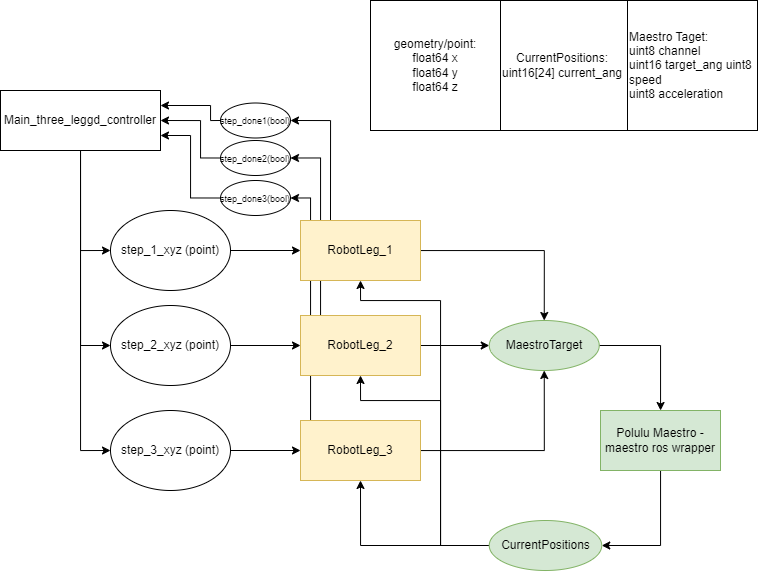

The diagram above was exported from draw.io. Its source (the exported page's mxGraphModel, read from the mxfile embedded in the PNG):
<mxGraphModel dx="1021" dy="579" grid="1" gridSize="10" guides="1" tooltips="1" connect="1" arrows="1" fold="1" page="1" pageScale="1" pageWidth="827" pageHeight="1169" math="0" shadow="0">
  <root>
    <mxCell id="0" />
    <mxCell id="1" parent="0" />
    <mxCell id="n2j4CQMMadK633ObHg8q-7" style="edgeStyle=orthogonalEdgeStyle;rounded=0;orthogonalLoop=1;jettySize=auto;html=1;entryX=1;entryY=0.5;entryDx=0;entryDy=0;" parent="1" source="n2j4CQMMadK633ObHg8q-2" target="n2j4CQMMadK633ObHg8q-6" edge="1">
      <mxGeometry relative="1" as="geometry" />
    </mxCell>
    <mxCell id="n2j4CQMMadK633ObHg8q-2" value="Polulu Maestro - maestro ros wrapper" style="rounded=0;whiteSpace=wrap;html=1;fillColor=#d5e8d4;strokeColor=#82b366;" parent="1" vertex="1">
      <mxGeometry x="670" y="410" width="120" height="60" as="geometry" />
    </mxCell>
    <mxCell id="n2j4CQMMadK633ObHg8q-5" style="edgeStyle=orthogonalEdgeStyle;rounded=0;orthogonalLoop=1;jettySize=auto;html=1;" parent="1" source="n2j4CQMMadK633ObHg8q-3" target="n2j4CQMMadK633ObHg8q-2" edge="1">
      <mxGeometry relative="1" as="geometry" />
    </mxCell>
    <mxCell id="n2j4CQMMadK633ObHg8q-3" value="MaestroTarget" style="ellipse;whiteSpace=wrap;html=1;fillColor=#d5e8d4;strokeColor=#82b366;" parent="1" vertex="1">
      <mxGeometry x="558.75" y="320" width="110" height="50" as="geometry" />
    </mxCell>
    <mxCell id="3dIs1BvgKKJkEgijvuep-1" style="edgeStyle=orthogonalEdgeStyle;rounded=0;orthogonalLoop=1;jettySize=auto;html=1;entryX=0.5;entryY=1;entryDx=0;entryDy=0;" parent="1" source="n2j4CQMMadK633ObHg8q-6" target="n2j4CQMMadK633ObHg8q-10" edge="1">
      <mxGeometry relative="1" as="geometry">
        <Array as="points">
          <mxPoint x="510" y="545" />
          <mxPoint x="510" y="300" />
          <mxPoint x="430" y="300" />
        </Array>
      </mxGeometry>
    </mxCell>
    <mxCell id="3dIs1BvgKKJkEgijvuep-2" style="edgeStyle=orthogonalEdgeStyle;rounded=0;orthogonalLoop=1;jettySize=auto;html=1;entryX=0.5;entryY=1;entryDx=0;entryDy=0;" parent="1" source="n2j4CQMMadK633ObHg8q-6" target="n2j4CQMMadK633ObHg8q-16" edge="1">
      <mxGeometry relative="1" as="geometry">
        <Array as="points">
          <mxPoint x="510" y="545" />
          <mxPoint x="510" y="400" />
          <mxPoint x="430" y="400" />
        </Array>
      </mxGeometry>
    </mxCell>
    <mxCell id="3dIs1BvgKKJkEgijvuep-3" style="edgeStyle=orthogonalEdgeStyle;rounded=0;orthogonalLoop=1;jettySize=auto;html=1;entryX=0.5;entryY=1;entryDx=0;entryDy=0;" parent="1" source="n2j4CQMMadK633ObHg8q-6" target="n2j4CQMMadK633ObHg8q-19" edge="1">
      <mxGeometry relative="1" as="geometry" />
    </mxCell>
    <mxCell id="n2j4CQMMadK633ObHg8q-6" value="CurrentPositions" style="ellipse;whiteSpace=wrap;html=1;fillColor=#d5e8d4;strokeColor=#82b366;" parent="1" vertex="1">
      <mxGeometry x="558.75" y="520" width="112.5" height="50" as="geometry" />
    </mxCell>
    <mxCell id="n2j4CQMMadK633ObHg8q-8" value="&lt;span style=&quot;background-color: initial;&quot;&gt;Maestro Taget:&lt;/span&gt;&lt;br&gt;&lt;span style=&quot;background-color: initial;&quot;&gt;uint8 channel&lt;/span&gt;&lt;br&gt;&lt;span style=&quot;background-color: initial;&quot;&gt;uint16 target_ang uint8 speed&lt;/span&gt;&lt;br&gt;&lt;div style=&quot;&quot;&gt;&lt;span style=&quot;background-color: initial;&quot;&gt;uint8 acceleration&lt;/span&gt;&lt;/div&gt;" style="whiteSpace=wrap;html=1;aspect=fixed;align=left;" parent="1" vertex="1">
      <mxGeometry x="697" width="130" height="130" as="geometry" />
    </mxCell>
    <mxCell id="n2j4CQMMadK633ObHg8q-9" value="CurrentPositions:&lt;br&gt;&lt;div style=&quot;text-align: left;&quot;&gt;uint16[24] current_ang&lt;br&gt;&lt;/div&gt;" style="whiteSpace=wrap;html=1;aspect=fixed;" parent="1" vertex="1">
      <mxGeometry x="567" width="130" height="130" as="geometry" />
    </mxCell>
    <mxCell id="n2j4CQMMadK633ObHg8q-13" style="edgeStyle=orthogonalEdgeStyle;rounded=0;orthogonalLoop=1;jettySize=auto;html=1;" parent="1" source="n2j4CQMMadK633ObHg8q-10" target="n2j4CQMMadK633ObHg8q-3" edge="1">
      <mxGeometry relative="1" as="geometry" />
    </mxCell>
    <mxCell id="1s-8dY0NU3ogmGJupwMk-5" style="edgeStyle=orthogonalEdgeStyle;rounded=0;orthogonalLoop=1;jettySize=auto;html=1;exitX=0.25;exitY=0;exitDx=0;exitDy=0;entryX=1;entryY=0.5;entryDx=0;entryDy=0;fontSize=9;" edge="1" parent="1" source="n2j4CQMMadK633ObHg8q-10" target="1s-8dY0NU3ogmGJupwMk-1">
      <mxGeometry relative="1" as="geometry" />
    </mxCell>
    <mxCell id="n2j4CQMMadK633ObHg8q-15" style="edgeStyle=orthogonalEdgeStyle;rounded=0;orthogonalLoop=1;jettySize=auto;html=1;entryX=0;entryY=0.5;entryDx=0;entryDy=0;" parent="1" source="n2j4CQMMadK633ObHg8q-14" target="n2j4CQMMadK633ObHg8q-10" edge="1">
      <mxGeometry relative="1" as="geometry" />
    </mxCell>
    <mxCell id="n2j4CQMMadK633ObHg8q-14" value="step_1_xyz (point)" style="ellipse;whiteSpace=wrap;html=1;" parent="1" vertex="1">
      <mxGeometry x="180" y="210" width="120" height="80" as="geometry" />
    </mxCell>
    <mxCell id="n2j4CQMMadK633ObHg8q-22" style="edgeStyle=orthogonalEdgeStyle;rounded=0;orthogonalLoop=1;jettySize=auto;html=1;entryX=0;entryY=0.5;entryDx=0;entryDy=0;" parent="1" source="n2j4CQMMadK633ObHg8q-16" target="n2j4CQMMadK633ObHg8q-3" edge="1">
      <mxGeometry relative="1" as="geometry" />
    </mxCell>
    <mxCell id="1s-8dY0NU3ogmGJupwMk-6" style="edgeStyle=orthogonalEdgeStyle;rounded=0;orthogonalLoop=1;jettySize=auto;html=1;exitX=0.25;exitY=0;exitDx=0;exitDy=0;entryX=1;entryY=0.5;entryDx=0;entryDy=0;fontSize=9;" edge="1" parent="1" source="n2j4CQMMadK633ObHg8q-16" target="1s-8dY0NU3ogmGJupwMk-3">
      <mxGeometry relative="1" as="geometry">
        <Array as="points">
          <mxPoint x="390" y="315" />
          <mxPoint x="390" y="158" />
        </Array>
      </mxGeometry>
    </mxCell>
    <mxCell id="n2j4CQMMadK633ObHg8q-17" style="edgeStyle=orthogonalEdgeStyle;rounded=0;orthogonalLoop=1;jettySize=auto;html=1;entryX=0;entryY=0.5;entryDx=0;entryDy=0;" parent="1" source="n2j4CQMMadK633ObHg8q-18" target="n2j4CQMMadK633ObHg8q-16" edge="1">
      <mxGeometry relative="1" as="geometry" />
    </mxCell>
    <mxCell id="n2j4CQMMadK633ObHg8q-18" value="step_2_xyz&amp;nbsp;(point)" style="ellipse;whiteSpace=wrap;html=1;" parent="1" vertex="1">
      <mxGeometry x="180" y="305" width="120" height="80" as="geometry" />
    </mxCell>
    <mxCell id="n2j4CQMMadK633ObHg8q-24" style="edgeStyle=orthogonalEdgeStyle;rounded=0;orthogonalLoop=1;jettySize=auto;html=1;entryX=0.5;entryY=1;entryDx=0;entryDy=0;" parent="1" source="n2j4CQMMadK633ObHg8q-19" target="n2j4CQMMadK633ObHg8q-3" edge="1">
      <mxGeometry relative="1" as="geometry" />
    </mxCell>
    <mxCell id="1s-8dY0NU3ogmGJupwMk-7" style="edgeStyle=orthogonalEdgeStyle;rounded=0;orthogonalLoop=1;jettySize=auto;html=1;exitX=0.25;exitY=0;exitDx=0;exitDy=0;entryX=1;entryY=0.5;entryDx=0;entryDy=0;fontSize=9;" edge="1" parent="1" source="n2j4CQMMadK633ObHg8q-19" target="1s-8dY0NU3ogmGJupwMk-4">
      <mxGeometry relative="1" as="geometry">
        <Array as="points">
          <mxPoint x="380" y="420" />
          <mxPoint x="380" y="198" />
        </Array>
      </mxGeometry>
    </mxCell>
    <mxCell id="n2j4CQMMadK633ObHg8q-19" value="RobotLeg_3" style="rounded=0;whiteSpace=wrap;html=1;fillColor=#fff2cc;strokeColor=#d6b656;" parent="1" vertex="1">
      <mxGeometry x="370" y="420" width="120" height="60" as="geometry" />
    </mxCell>
    <mxCell id="n2j4CQMMadK633ObHg8q-23" value="" style="edgeStyle=orthogonalEdgeStyle;rounded=0;orthogonalLoop=1;jettySize=auto;html=1;" parent="1" source="n2j4CQMMadK633ObHg8q-21" target="n2j4CQMMadK633ObHg8q-19" edge="1">
      <mxGeometry relative="1" as="geometry" />
    </mxCell>
    <mxCell id="n2j4CQMMadK633ObHg8q-21" value="step_3_xyz&amp;nbsp;(point)" style="ellipse;whiteSpace=wrap;html=1;" parent="1" vertex="1">
      <mxGeometry x="180" y="410" width="120" height="80" as="geometry" />
    </mxCell>
    <mxCell id="n2j4CQMMadK633ObHg8q-26" style="edgeStyle=orthogonalEdgeStyle;rounded=0;orthogonalLoop=1;jettySize=auto;html=1;entryX=0;entryY=0.5;entryDx=0;entryDy=0;" parent="1" source="n2j4CQMMadK633ObHg8q-25" target="n2j4CQMMadK633ObHg8q-14" edge="1">
      <mxGeometry relative="1" as="geometry" />
    </mxCell>
    <mxCell id="n2j4CQMMadK633ObHg8q-27" style="edgeStyle=orthogonalEdgeStyle;rounded=0;orthogonalLoop=1;jettySize=auto;html=1;exitX=0.5;exitY=1;exitDx=0;exitDy=0;entryX=0;entryY=0.5;entryDx=0;entryDy=0;" parent="1" source="n2j4CQMMadK633ObHg8q-25" target="n2j4CQMMadK633ObHg8q-18" edge="1">
      <mxGeometry relative="1" as="geometry" />
    </mxCell>
    <mxCell id="n2j4CQMMadK633ObHg8q-28" style="edgeStyle=orthogonalEdgeStyle;rounded=0;orthogonalLoop=1;jettySize=auto;html=1;exitX=0.5;exitY=1;exitDx=0;exitDy=0;entryX=0;entryY=0.5;entryDx=0;entryDy=0;" parent="1" source="n2j4CQMMadK633ObHg8q-25" target="n2j4CQMMadK633ObHg8q-21" edge="1">
      <mxGeometry relative="1" as="geometry" />
    </mxCell>
    <mxCell id="n2j4CQMMadK633ObHg8q-25" value="Main_three_leggd_controller" style="rounded=0;whiteSpace=wrap;html=1;" parent="1" vertex="1">
      <mxGeometry x="70" y="90" width="160" height="60" as="geometry" />
    </mxCell>
    <mxCell id="n2j4CQMMadK633ObHg8q-29" value="geometry/point:&lt;br&gt;float64 x&lt;br&gt;float64 y&lt;br&gt;float64 z" style="whiteSpace=wrap;html=1;aspect=fixed;" parent="1" vertex="1">
      <mxGeometry x="440" width="130" height="130" as="geometry" />
    </mxCell>
    <mxCell id="1s-8dY0NU3ogmGJupwMk-10" style="edgeStyle=orthogonalEdgeStyle;rounded=0;orthogonalLoop=1;jettySize=auto;html=1;exitX=0;exitY=0.5;exitDx=0;exitDy=0;entryX=1;entryY=0.25;entryDx=0;entryDy=0;fontSize=9;" edge="1" parent="1" source="1s-8dY0NU3ogmGJupwMk-1" target="n2j4CQMMadK633ObHg8q-25">
      <mxGeometry relative="1" as="geometry">
        <Array as="points">
          <mxPoint x="280" y="120" />
          <mxPoint x="280" y="105" />
        </Array>
      </mxGeometry>
    </mxCell>
    <mxCell id="1s-8dY0NU3ogmGJupwMk-1" value="&lt;font style=&quot;font-size: 9px;&quot;&gt;step_done1(bool)&lt;/font&gt;" style="ellipse;whiteSpace=wrap;html=1;" vertex="1" parent="1">
      <mxGeometry x="290" y="102.5" width="70" height="35" as="geometry" />
    </mxCell>
    <mxCell id="1s-8dY0NU3ogmGJupwMk-9" style="edgeStyle=orthogonalEdgeStyle;rounded=0;orthogonalLoop=1;jettySize=auto;html=1;exitX=0;exitY=0.5;exitDx=0;exitDy=0;entryX=1;entryY=0.5;entryDx=0;entryDy=0;fontSize=9;" edge="1" parent="1" source="1s-8dY0NU3ogmGJupwMk-3" target="n2j4CQMMadK633ObHg8q-25">
      <mxGeometry relative="1" as="geometry">
        <Array as="points">
          <mxPoint x="270" y="158" />
          <mxPoint x="270" y="120" />
        </Array>
      </mxGeometry>
    </mxCell>
    <mxCell id="1s-8dY0NU3ogmGJupwMk-3" value="&lt;font style=&quot;font-size: 9px;&quot;&gt;step_done2(bool)&lt;/font&gt;" style="ellipse;whiteSpace=wrap;html=1;" vertex="1" parent="1">
      <mxGeometry x="290" y="140" width="70" height="35" as="geometry" />
    </mxCell>
    <mxCell id="1s-8dY0NU3ogmGJupwMk-8" style="edgeStyle=orthogonalEdgeStyle;rounded=0;orthogonalLoop=1;jettySize=auto;html=1;exitX=0;exitY=0.5;exitDx=0;exitDy=0;entryX=1;entryY=0.75;entryDx=0;entryDy=0;fontSize=9;" edge="1" parent="1" source="1s-8dY0NU3ogmGJupwMk-4" target="n2j4CQMMadK633ObHg8q-25">
      <mxGeometry relative="1" as="geometry" />
    </mxCell>
    <mxCell id="1s-8dY0NU3ogmGJupwMk-4" value="&lt;font style=&quot;font-size: 9px;&quot;&gt;step_done3(bool)&lt;/font&gt;" style="ellipse;whiteSpace=wrap;html=1;" vertex="1" parent="1">
      <mxGeometry x="290" y="180" width="70" height="35" as="geometry" />
    </mxCell>
    <mxCell id="n2j4CQMMadK633ObHg8q-10" value="RobotLeg_1" style="rounded=0;whiteSpace=wrap;html=1;fillColor=#fff2cc;strokeColor=#d6b656;" parent="1" vertex="1">
      <mxGeometry x="370" y="220" width="120" height="60" as="geometry" />
    </mxCell>
    <mxCell id="n2j4CQMMadK633ObHg8q-16" value="RobotLeg_2" style="rounded=0;whiteSpace=wrap;html=1;fillColor=#fff2cc;strokeColor=#d6b656;" parent="1" vertex="1">
      <mxGeometry x="370" y="315" width="120" height="60" as="geometry" />
    </mxCell>
  </root>
</mxGraphModel>